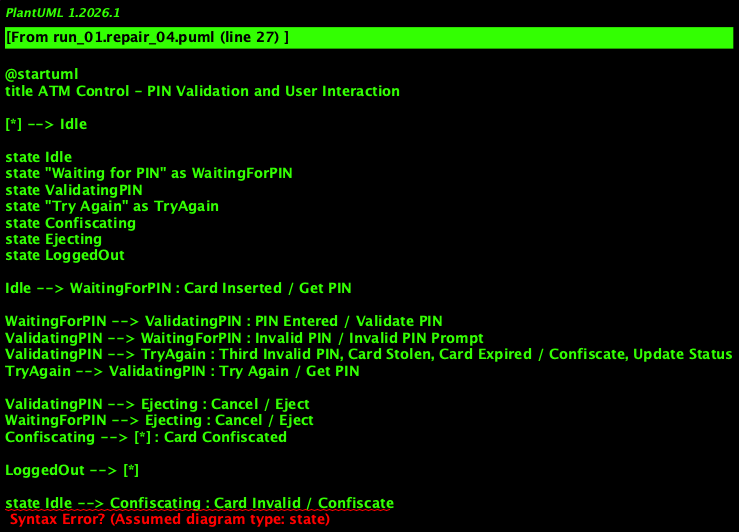

The diagram above was rendered by PlantUML. Its source (embedded in the PNG):
@startuml
title ATM Control - PIN Validation and User Interaction

[*] --> Idle

state Idle
state "Waiting for PIN" as WaitingForPIN
state ValidatingPIN
state "Try Again" as TryAgain
state Confiscating
state Ejecting
state LoggedOut

Idle --> WaitingForPIN : Card Inserted / Get PIN

WaitingForPIN --> ValidatingPIN : PIN Entered / Validate PIN
ValidatingPIN --> WaitingForPIN : Invalid PIN / Invalid PIN Prompt
ValidatingPIN --> TryAgain : Third Invalid PIN, Card Stolen, Card Expired / Confiscate, Update Status
TryAgain --> ValidatingPIN : Try Again / Get PIN

ValidatingPIN --> Ejecting : Cancel / Eject
WaitingForPIN --> Ejecting : Cancel / Eject
Confiscating --> [*] : Card Confiscated

LoggedOut --> [*]

state Idle --> Confiscating : Card Invalid / Confiscate
state Idle --> LoggedOut : User Cancels Operation / Log Out

@enduml